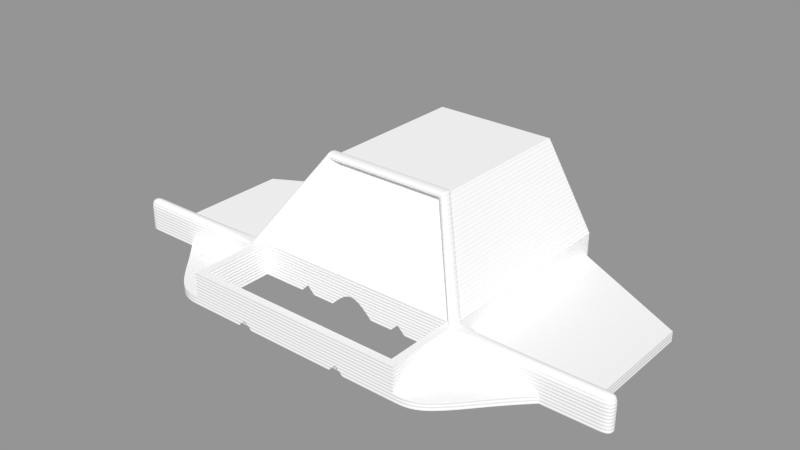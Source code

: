 # Source: carcass-back.blend  (saved by Blender 2.63.19; exported with 4.5.12 LTS)
import bpy
from mathutils import Matrix  # noqa: F401  (used for matrix-valued properties, if any)

bpy.ops.wm.read_factory_settings(use_empty=True)
scene = bpy.context.scene
scene.name = 'Scene'

# ---- collections
col_collection_1 = bpy.data.collections.new('Collection 1'); scene.collection.children.link(col_collection_1)

# ---- materials (node trees are filled in below, after node groups)
mat_cyc_white = bpy.data.materials.new('cyc_white')
mat_cyc_white.alpha_threshold = 0.0
mat_cyc_white.roughness = 0.5
mat_cyc_white.line_color = (0.0, 0.0, 0.0, 1.0)

# ---- material node trees
mat_cyc_white.use_nodes = True; mat_cyc_white.node_tree.nodes.clear()
_N = mat_cyc_white.node_tree.nodes; _L = mat_cyc_white.node_tree.links
n0 = _N.new('ShaderNodeTexCoord'); n0.name = 'Texture Coordinate'; n0.location = (-652, 324)
n0.width = 150
n1 = _N.new('ShaderNodeOutputMaterial'); n1.name = 'Material Output'; n1.location = (446, 322)
n1.width = 120
n2 = _N.new('ShaderNodeMapping'); n2.name = 'Mapping'; n2.location = (-463, 262)
n2.inputs[3].default_value = (0.0, 0.0, 1.0)
n3 = _N.new('ShaderNodeMixShader'); n3.name = 'Mix Shader'; n3.location = (243, 468)
n3.width = 150
n3.inputs[0].default_value = 0.1
n4 = _N.new('ShaderNodeBsdfAnisotropic'); n4.name = 'Glossy BSDF'; n4.location = (-28, 381)
n4.distribution = 'BECKMANN'
n4.inputs[1].default_value = 0.4472
n5 = _N.new('ShaderNodeTexWave'); n5.name = 'Wave Texture'; n5.location = (44, 242)
n5.bands_direction = 'DIAGONAL'
n5.rings_direction = 'SPHERICAL'
n5.inputs[1].default_value = 0.5
n5.inputs[3].default_value = 0.0
n5.inputs[6].default_value = 1.571
n6 = _N.new('ShaderNodeBsdfDiffuse'); n6.name = 'Diffuse BSDF'; n6.location = (-35, 486)
n6.inputs[0].default_value = (1.0, 1.0, 1.0, 1.0)
n7 = _N.new('ShaderNodeDisplacement'); n7.name = 'Displacement'; n7.location = (0, 0)
n7.inputs[1].default_value = 0.0
n7.inputs[2].default_value = 0.1
_L.new(n6.outputs[0], n3.inputs[1])
_L.new(n3.outputs[0], n1.inputs[0])
_L.new(n0.outputs[3], n2.inputs[0])
_L.new(n4.outputs[0], n3.inputs[2])
_L.new(n2.outputs[0], n5.inputs[0])
_L.new(n5.outputs[1], n7.inputs[0])
_L.new(n7.outputs[0], n1.inputs[2])
n1.is_active_output = True

# ---- meshes
me_carcass_back = bpy.data.meshes.new('carcass-back')
me_carcass_back.from_pydata([(49.5, 65.5, 1.726e-06), (49.5, 62.5, 1.858e-06), (52.5, 65.5, 1.726e-06), (52.5, 62.5, 1.858e-06), (63.0, -8.0, 1.933), (59.0, -15.0, -0.06667), (59.0, -4.0, -0.06667), (70.0, -4.0, -0.06667), (66.0, -11.0, -0.06667), (63.0, -11.0, -0.06667), (63.0, -8.0, -0.06667), (66.0, -8.0, -0.06667), (55.0, -33.0, 6.676e-07), (69.99, -15.0, -1.192e-07), (79.99, -5.0, -5.563e-07), (105.0, -5.0, -5.563e-07), (105.0, -1.172e-13, -7.749e-07), (0.0, -33.0, -4.697e-06), (42.0, 77.0, 0.001696), (45.0, -1.172e-13, -7.749e-07), (94.99, -2.682e-06, 4.59e-06), (80.0, -2.682e-06, 1.907e-06), (45.0, -5.0, -1.129e-05), (99.99, -1.172e-13, -7.749e-07), (94.99, 52.7, -3.962e-07), (45.0, -33.0, -4.697e-06), (42.0, -30.0, -1.019e-05), (45.0, 80.0, 0.001696), (27.0, 76.96, 0.001696), (55.0, -33.0, 3.0), (69.99, -15.0, 3.0), (79.99, -5.0, 3.0), (105.0, -5.0, 3.0), (105.0, 1.311e-07, 3.0), (0.0, -33.0, 3.0), (45.0, 2.857e-06, 4.0), (94.99, 1.748e-07, 4.0), (80.0, 1.748e-07, 4.0), (45.0, -5.0, 3.0), (99.99, 1.311e-07, 3.0), (94.99, 52.7, 4.0), (45.0, -33.0, 3.0), (45.0, 80.0, 4.0), (27.0, 58.0, 0.006793), (79.99, -5.0, 13.0), (105.0, -5.0, 13.0), (105.0, 5.682e-07, 13.0), (0.0, -33.0, 13.0), (45.0, 5.682e-07, 13.0), (0.0, -30.0, 13.0), (94.99, -2.114e-06, 13.0), (80.0, -2.114e-06, 13.0), (45.0, -5.0, 13.0), (99.99, 5.682e-07, 13.0), (45.0, -33.0, 13.0), (42.0, -30.0, 13.0), (45.0, 80.0, 13.0), (0.0, 15.0, 46.0), (25.0, 80.0, 46.0), (0.0, 18.0, 44.0), (25.0, 15.0, 46.0), (22.0, 18.0, 44.0), (-5.821e-11, 80.0, 46.0), (42.0, -5.364e-06, -3.457e-06), (42.0, -2.0, -3.37e-06), (37.0, -4.796e-06, 13.0), (42.0, -2.0, 13.0), (0.0, 0.0, 13.0), (0.0, -2.0, 13.0), (0.0, 0.0, 9.0), (100.0, -5.0, -5.563e-07), (100.0, -5.0, 3.0), (100.0, -5.0, 13.0), (99.99, 3.497e-07, 8.0), (94.99, -2.333e-06, 8.0), (45.0, -5.0, 8.0), (80.0, -2.333e-06, 8.0), (105.0, 3.497e-07, 8.0), (45.0, 3.497e-07, 8.0), (105.0, -5.0, 8.0), (79.99, -5.0, 8.0), (100.0, -5.0, 8.0), (95.0, -5.0, -5.563e-07), (95.0, -5.0, 3.0), (95.0, -5.0, 13.0), (95.0, -5.0, 8.0), (25.0, 20.0, 46.0), (-5.821e-11, 20.0, 46.0), (42.0, 58.0, 2.054e-06), (37.0, 58.0, 13.0), (18.0, 58.0, 41.0), (0.0, 58.0, 44.0), (47.02, 5.682e-07, 13.0), (47.01, -5.0, 13.0), (-5.821e-11, 15.0, 47.74), (25.98, 15.0, 47.74), (25.98, 20.0, 47.74), (0.0, 20.0, 47.74), (15.0, 58.0, 12.01), (8.3, 59.56, 15.01), (8.3, 59.56, 33.01), (8.3, 61.56, 15.01), (8.3, 61.56, 33.01), (9.3, 61.56, 15.01), (9.3, 61.56, 33.01), (9.3, 63.46, 15.01), (9.3, 63.46, 33.01), (8.8, 63.46, 15.01), (8.8, 63.46, 33.01), (8.8, 65.46, 15.01), (8.8, 65.46, 33.01), (14.5, 65.46, 15.01), (14.5, 65.46, 33.01), (14.5, 71.46, 15.01), (14.5, 71.46, 33.01), (15.25, 71.46, 15.01), (15.25, 71.46, 33.01), (15.25, 72.96, 15.01), (15.25, 72.96, 33.01), (14.5, 72.96, 15.01), (14.5, 72.96, 33.01), (14.5, 74.96, 15.01), (14.5, 76.96, 33.01), (0.0, 59.56, 23.01), (0.0, 59.56, 33.01), (14.5, 74.96, 33.0), (15.0, 72.96, 12.01), (0.0, 58.0, 22.91), (8.3, 58.0, 15.01), (15.0, 63.46, 12.01), (14.5, 76.96, 15.01), (0.0, 76.96, 9.907), (0.0, 79.96, 9.907), (15.0, 61.56, 12.01), (7.5, 76.96, 9.907), (7.5, 79.96, 9.907), (0.0, 76.96, 25.91), (0.0, 79.96, 25.91), (7.5, 76.96, 25.91), (7.5, 79.96, 25.91), (15.0, 59.56, 12.01), (15.0, 71.46, 12.01), (15.0, 65.46, 12.01), (15.0, 74.96, 12.01), (15.0, 76.96, 12.01), (63.0, -11.0, 1.933), (0.0, 76.96, 33.01), (0.0, 59.56, 44.0), (0.0, 61.56, 44.0), (0.0, 63.46, 44.0), (0.0, 65.46, 44.0), (0.0, 71.46, 44.0), (0.0, 72.96, 44.0), (0.0, 74.96, 43.99), (66.0, -11.0, 1.933), (0.0, 76.96, 44.0), (30.0, 58.0, 3.007), (39.0, 58.0, 3.0), (18.0, 58.0, 15.01), (37.0, 77.0, 13.0), (18.0, 77.0, 41.0), (30.0, 77.0, 3.007), (39.0, 77.0, 3.0), (18.0, 77.0, 15.01), (0.0, 76.96, 0.001698), (27.0, 79.99, 0.001696), (0.0, 79.99, 0.001698), (66.0, -8.0, 1.933), (61.5, -6.499, 3.933), (61.5, -12.5, 3.933), (67.5, -12.5, 3.933), (67.5, -6.499, 3.933), (60.75, -5.749, 3.933), (60.75, -13.25, 3.933), (68.24, -13.25, 3.933), (68.25, -5.749, 3.933), (60.37, -5.374, 2.933), (60.37, -13.63, 2.933), (68.62, -13.63, 2.933), (68.62, -5.374, 2.933), (49.5, 65.5, 2.0), (49.5, 62.5, 2.0), (52.5, 65.5, 2.0), (52.5, 62.5, 2.0), (48.0, 67.0, 4.0), (48.0, 61.0, 4.0), (54.0, 67.0, 4.0), (54.0, 61.0, 4.0), (22.89, 80.0, 41.0), (-5.821e-11, 80.0, 41.0), (40.0, 80.0, 4.0), (40.0, 80.0, 12.38), (40.0, 80.0, 0.001696), (45.0, 82.0, 0.001696), (45.0, 82.0, 4.0), (45.0, 82.0, 13.0), (25.0, 82.0, 46.0), (-5.821e-11, 82.0, 46.0), (22.89, 82.0, 41.0), (-5.821e-11, 82.0, 41.0), (40.0, 82.0, 4.0), (40.0, 82.0, 12.38), (40.0, 82.0, 0.001696), (18.0, -33.0, -4.697e-06), (24.0, -33.0, -4.697e-06), (21.0, -33.0, 3.0), (24.0, -2.682e-06, -3.457e-06), (18.0, -3.517e-13, -6.139e-06), (21.0, 1.311e-07, 3.0), (9.0, -3.517e-13, -6.139e-06), (0.0, -30.0, -4.828e-06), (18.0, -30.0, -4.828e-06), (24.0, -30.0, -4.828e-06), (21.0, -30.0, 3.0), (0.0, -2.0, 9.0), (24.0, -2.0, -3.37e-06), (18.0, -2.0, -6.052e-06), (21.0, -2.0, 3.0), (9.0, -2.0, -6.052e-06), (0.0, 29.0, 33.5), (27.5, 29.0, 32.0)], [], [(19, 6, 5, 25, 22), (6, 19, 21, 7), (10, 9, 5, 6), (6, 7, 11, 10), (79, 81, 71, 32), (5, 13, 12, 25), (1, 0, 180, 181), (120, 125, 153, 152), (74, 76, 51, 50), (52, 54, 41, 38, 75), (7, 13, 8, 11), (3, 2, 182, 183), (34, 41, 54, 47), (73, 74, 50, 53), (42, 40, 24, 27), (83, 31, 14, 82), (30, 29, 12, 13), (31, 30, 13, 14), (17, 203, 205, 204, 25, 41, 34), (39, 33, 16, 23), (28, 144, 143, 126, 141, 142, 129, 133, 140, 98, 43), (20, 24, 40, 36), (33, 32, 15, 16), (32, 71, 70, 15), (119, 121, 125, 120), (13, 5, 9, 8), (23, 20, 36, 39), (25, 12, 29, 41), (45, 72, 81, 79), (53, 72, 45, 46), (73, 77, 33, 39), (76, 78, 48, 92, 51), (77, 79, 32, 33), (85, 80, 31, 83), (75, 80, 44, 93, 52), (57, 59, 61, 60), (18, 28, 43, 88), (49, 47, 54, 55), (61, 66, 52, 60), (61, 66, 68, 59), (63, 206, 208), (52, 66, 55, 54), (36, 37, 76, 74), (39, 36, 74, 73), (53, 46, 77, 73), (37, 35, 78, 76), (46, 45, 79, 77), (84, 44, 80, 85), (38, 31, 80, 75), (71, 83, 82, 70), (81, 85, 83, 71), (72, 84, 85, 81), (53, 50, 84, 72), (84, 50, 51, 44), (70, 23, 16, 15), (23, 70, 82, 20), (20, 82, 14, 21), (56, 58, 86, 48), (114, 116, 151), (147, 124, 100), (57, 60, 95, 94), (48, 86, 96, 92), (97, 94, 95, 96), (93, 95, 60, 52), (44, 51, 92, 93), (95, 93, 92, 96), (97, 96, 86, 87), (101, 102, 100, 99), (103, 104, 102, 101), (105, 106, 104, 103), (107, 108, 106, 105), (109, 110, 108, 107), (111, 112, 110, 109), (113, 114, 112, 111), (117, 118, 116, 115), (124, 123, 99, 100), (117, 119, 120, 118), (130, 122, 125, 121), (122, 130, 134, 138), (142, 141, 113, 111), (135, 134, 131, 132), (135, 139, 138, 134), (126, 143, 121, 119), (133, 129, 105, 103), (143, 144, 130, 121), (136, 138, 139, 137), (127, 128, 99, 123), (129, 107, 105), (142, 111, 109), (129, 142, 109, 107), (141, 115, 113), (126, 119, 117), (140, 133, 101, 99), (141, 126, 117, 115), (133, 103, 101), (98, 140, 99, 128), (144, 134, 130), (138, 136, 146, 122), (14, 7, 21), (88, 63, 65, 89), (113, 115, 116, 114), (7, 14, 13), (148, 147, 100, 102), (151, 150, 112, 114), (22, 25, 26, 64, 63, 88, 18, 27, 19), (158, 156, 43, 98), (88, 43, 156, 157), (155, 153, 125, 122), (150, 110, 112), (149, 106, 108), (148, 102, 104), (118, 120, 152), (152, 151, 116, 118), (122, 146, 155), (150, 149, 108, 110), (149, 148, 104, 106), (89, 157, 88), (158, 90, 160, 163), (89, 90, 160, 159), (163, 161, 156, 158), (159, 162, 157, 89), (157, 156, 161, 162), (134, 28, 164, 131), (134, 144, 28), (165, 166, 164, 28), (165, 135, 132, 166), (18, 192, 27), (193, 194, 42, 27), (198, 201, 191, 188), (8, 9, 145, 154), (4, 145, 9, 10), (11, 8, 154, 167), (10, 11, 167, 4), (167, 154, 170, 171), (154, 145, 169, 170), (168, 169, 145, 4), (4, 167, 171, 168), (171, 170, 174, 175), (172, 173, 169, 168), (170, 169, 173, 174), (168, 171, 175, 172), (176, 177, 173, 172), (174, 173, 177, 178), (172, 175, 179, 176), (175, 174, 178, 179), (31, 179, 178, 30), (38, 176, 179, 31), (176, 38, 41, 177), (30, 178, 177, 41, 29), (3, 1, 181, 183), (2, 0, 180, 182), (183, 182, 186, 187), (181, 180, 184, 185), (183, 181, 185, 187), (182, 180, 184, 186), (36, 40, 187, 35, 37), (40, 187, 186), (35, 187, 185), (186, 42, 40), (42, 186, 184), (35, 185, 184, 42), (56, 48, 78, 35, 42), (1, 19, 27, 0), (27, 2, 0), (2, 27, 24), (24, 3, 2), (3, 19, 1), (24, 20, 21, 19, 3), (58, 56, 195, 196), (27, 192, 202, 193), (18, 192, 165, 28), (135, 188, 191, 190, 192, 165), (188, 139, 135), (189, 137, 139, 188), (195, 194, 200, 201), (197, 196, 198, 199), (198, 196, 195, 201), (202, 200, 194, 193), (56, 42, 194, 195), (62, 58, 196, 197), (192, 190, 200, 202), (201, 200, 190, 191), (199, 198, 188, 189), (203, 17, 210, 211), (205, 203, 211, 213), (213, 212, 204, 205), (204, 212, 26, 25), (218, 214, 69, 209), (208, 206, 215, 217), (217, 216, 207, 208), (209, 207, 216, 218), (206, 63, 64, 215), (213, 26, 212), (213, 211, 210), (213, 210, 49), (213, 55, 26), (55, 213, 49), (66, 64, 26, 55), (64, 217, 215), (218, 216, 217, 214), (217, 64, 66), (68, 214, 217, 66), (207, 209, 69, 208), (63, 208, 65), (69, 65, 208), (162, 159, 160, 163, 161), (127, 91, 90, 158, 98, 128), (69, 67, 65), (65, 220, 90, 89), (219, 220, 65, 67), (91, 90, 220, 219), (62, 87, 86, 58)])
_k = {(0, 1): 1.0, (1, 3): 1.0, (0, 2): 1.0, (2, 3): 1.0, (154, 167): 1.0, (4, 145): 1.0, (8, 9): 1.0, (9, 10): 1.0, (8, 11): 1.0, (10, 11): 1.0, (145, 154): 1.0, (12, 13): 1.0, (13, 14): 1.0, (16, 23): 1.0, (15, 16): 1.0, (14, 82): 1.0, (19, 22): 1.0, (25, 204): 1.0, (19, 27): 1.0, (15, 70): 1.0, (14, 21): 1.0, (20, 21): 1.0, (20, 24): 1.0, (25, 26): 1.0, (28, 43): 1.0, (24, 27): 1.0, (26, 64): 1.0, (19, 21): 1.0, (29, 30): 1.0, (30, 31): 1.0, (41, 54): 1.0, (34, 41): 1.0, (36, 37): 1.0, (36, 40): 1.0, (42, 56): 1.0, (31, 38): 1.0, (28, 144): 1.0, (40, 42): 1.0, (35, 37): 1.0, (24, 40): 1.0, (27, 42): 1.0, (14, 31): 1.0, (43, 98): 1.0, (25, 41): 1.0, (20, 36): 1.0, (12, 25): 1.0, (20, 23): 1.0, (22, 25): 1.0, (29, 41): 1.0, (38, 41): 1.0, (47, 54): 1.0, (48, 56): 1.0, (49, 55): 1.0, (153, 155): 1.0, (55, 66): 1.0, (48, 92): 1.0, (52, 54): 1.0, (52, 75): 1.0, (48, 78): 1.0, (151, 152): 1.0, (57, 60): 1.0, (18, 27): 1.0, (58, 62): 1.0, (52, 66): 1.0, (54, 55): 1.0, (60, 61): 1.0, (56, 58): 1.0, (18, 28): 1.0, (63, 64): 1.0, (63, 65): 1.0, (61, 66): 1.0, (59, 61): 1.0, (66, 68): 1.0, (69, 209): 1.0, (160, 163): 1.0, (52, 60): 1.0, (38, 75): 1.0, (35, 78): 1.0, (70, 82): 1.0, (58, 86): 1.0, (52, 93): 1.0, (86, 87): 1.0, (48, 86): 1.0, (89, 90): 1.0, (88, 89): 1.0, (149, 150): 1.0, (148, 149): 1.0, (18, 88): 1.0, (95, 96): 1.0, (92, 93): 1.0, (60, 95): 1.0, (86, 96): 1.0, (101, 102): 1.0, (100, 102): 1.0, (99, 100): 1.0, (99, 101): 1.0, (103, 104): 1.0, (102, 104): 1.0, (101, 103): 1.0, (105, 106): 1.0, (104, 106): 1.0, (103, 105): 1.0, (107, 108): 1.0, (106, 108): 1.0, (105, 107): 1.0, (109, 110): 1.0, (108, 110): 1.0, (107, 109): 1.0, (111, 112): 1.0, (110, 112): 1.0, (109, 111): 1.0, (113, 114): 1.0, (112, 114): 1.0, (111, 113): 1.0, (115, 116): 1.0, (113, 115): 1.0, (117, 118): 1.0, (116, 118): 1.0, (115, 117): 1.0, (119, 120): 1.0, (117, 119): 1.0, (122, 125): 1.0, (119, 121): 1.0, (123, 124): 1.0, (99, 123): 1.0, (100, 124): 1.0, (99, 140): 1.0, (105, 129): 1.0, (118, 120): 1.0, (103, 133): 1.0, (111, 142): 1.0, (119, 126): 1.0, (122, 130): 1.0, (113, 141): 1.0, (131, 134): 1.0, (121, 130): 1.0, (132, 135): 1.0, (143, 144): 1.0, (141, 142): 1.0, (129, 133): 1.0, (123, 127): 1.0, (135, 139): 1.0, (134, 138): 1.0, (136, 138): 1.0, (137, 139): 1.0, (99, 128): 1.0, (127, 128): 1.0, (126, 143): 1.0, (121, 143): 1.0, (130, 144): 1.0, (98, 128): 1.0, (107, 129): 1.0, (101, 133): 1.0, (115, 141): 1.0, (109, 142): 1.0, (117, 126): 1.0, (98, 140): 1.0, (126, 141): 1.0, (129, 142): 1.0, (133, 140): 1.0, (122, 146): 1.0, (121, 125): 1.0, (65, 89): 1.0, (63, 88): 1.0, (114, 116): 1.0, (147, 148): 1.0, (150, 151): 1.0, (100, 147): 1.0, (114, 151): 1.0, (125, 153): 1.0, (112, 150): 1.0, (106, 149): 1.0, (102, 148): 1.0, (118, 152): 1.0, (146, 155): 1.0, (156, 157): 1.0, (43, 88): 1.0, (124, 147): 1.0, (116, 151): 1.0, (122, 155): 1.0, (110, 150): 1.0, (108, 149): 1.0, (104, 148): 1.0, (120, 152): 1.0, (43, 156): 1.0, (88, 157): 1.0, (156, 158): 1.0, (89, 157): 1.0, (159, 160): 1.0, (161, 162): 1.0, (161, 163): 1.0, (159, 162): 1.0, (91, 127): 1.0, (89, 159): 1.0, (156, 161): 1.0, (157, 162): 1.0, (131, 164): 1.0, (28, 164): 1.0, (165, 166): 1.0, (56, 195): 1.0, (188, 189): 1.0, (120, 125): 1.0, (152, 153): 1.0, (4, 167): 1.0, (170, 171): 1.0, (168, 169): 1.0, (169, 170): 1.0, (168, 171): 1.0, (174, 175): 1.0, (172, 173): 1.0, (173, 174): 1.0, (172, 175): 1.0, (178, 179): 1.0, (176, 177): 1.0, (177, 178): 1.0, (176, 179): 1.0, (180, 181): 1.0, (181, 183): 1.0, (180, 182): 1.0, (182, 183): 1.0, (184, 185): 1.0, (185, 187): 1.0, (184, 186): 1.0, (186, 187): 1.0, (35, 42): 1.0, (190, 191): 1.0, (27, 193): 1.0, (192, 202): 1.0, (27, 192): 1.0, (188, 191): 1.0, (190, 192): 1.0, (165, 192): 1.0, (196, 198): 1.0, (197, 199): 1.0, (195, 201): 1.0, (193, 202): 1.0, (58, 196): 1.0, (191, 201): 1.0, (188, 198): 1.0, (62, 197): 1.0, (189, 199): 1.0, (17, 203): 1.0, (203, 205): 1.0, (204, 205): 1.0, (63, 206): 1.0, (206, 208): 1.0, (207, 208): 1.0, (207, 209): 1.0, (210, 211): 1.0, (211, 213): 1.0, (212, 213): 1.0, (203, 211): 1.0, (205, 213): 1.0, (204, 212): 1.0, (26, 212): 1.0, (214, 218): 1.0, (215, 217): 1.0, (216, 217): 1.0, (216, 218): 1.0, (209, 218): 1.0, (206, 215): 1.0, (208, 217): 1.0, (207, 216): 1.0, (64, 215): 1.0, (49, 210): 1.0, (26, 55): 1.0, (64, 66): 1.0, (65, 67): 1.0}
me_carcass_back.attributes.new('crease_edge', 'FLOAT', 'EDGE').data.foreach_set('value', [_k.get((min(e.vertices), max(e.vertices)), 0.0) for e in me_carcass_back.edges])
me_carcass_back.materials.append(mat_cyc_white)
me_carcass_back.use_remesh_preserve_volume = False
me_carcass_back.use_remesh_preserve_attributes = False
me_carcass_back.use_mirror_vertex_groups = False
me_carcass_back.update()

# ---- objects
ob_carcass_back = bpy.data.objects.new('carcass-back', me_carcass_back)

# ---- transforms, parenting, visibility, modifiers, constraints
ob_carcass_back.location = (0.0, 0.0, 0.0)
ob_carcass_back.lineart.crease_threshold = 0.0
_m = ob_carcass_back.modifiers.new('Mirror', 'MIRROR')
_m = ob_carcass_back.modifiers.new('Subsurf', 'SUBSURF')
_m.uv_smooth = 'PRESERVE_CORNERS'
_m.levels = 3
_m.render_levels = 3
_m.show_only_control_edges = False

# ---- collection membership
col_collection_1.objects.link(ob_carcass_back)

# ---- scene / render settings (as saved in the file)
scene.frame_start = 1; scene.frame_end = 250; scene.frame_set(2)
scene.render.engine = 'CYCLES'
scene.render.image_settings.color_mode = 'RGB'
scene.render.image_settings.compression = 90
scene.render.dither_intensity = 0.0
scene.render.use_border = True
scene.render.bake_margin = 2
scene.render.bake_bias = 0.0
scene.render.use_stamp_time = False
scene.render.use_stamp_date = False
scene.render.use_stamp_frame = False
scene.render.use_stamp_camera = False
scene.render.use_stamp_scene = False
scene.render.use_stamp_filename = False
scene.render.use_stamp_render_time = False
scene.render.use_stamp = True
scene.cycles.feature_set = 'EXPERIMENTAL'
scene.cycles.use_denoising = False
scene.cycles.samples = 250
scene.cycles.sampling_pattern = 'TABULATED_SOBOL'
scene.cycles.light_sampling_threshold = 0.0
scene.cycles.use_adaptive_sampling = False
scene.cycles.use_light_tree = False
scene.cycles.blur_glossy = 0.0
scene.cycles.max_bounces = 128
scene.cycles.diffuse_bounces = 128
scene.cycles.glossy_bounces = 128
scene.cycles.transmission_bounces = 128
scene.cycles.volume_bounces = 1
scene.cycles.transparent_max_bounces = 128
scene.cycles.pixel_filter_type = 'GAUSSIAN'
scene.cycles.sample_clamp_indirect = 0.0
scene.view_settings.view_transform = 'Standard'
bpy.context.view_layer.update()

# ---- added for rendering (the .blend has no active camera and no usable light): camera, sun + grey world if the file has none
cam_auto = bpy.data.cameras.new('AutoCamera')
cam_auto.lens = 50.0
cam_auto.sensor_width = 36.0
cam_auto.clip_end = 3964.24
ob_auto_camera = bpy.data.objects.new('AutoCamera', cam_auto)
scene.collection.objects.link(ob_auto_camera)
ob_auto_camera.location = (225.884, -246.56, 204.545)
ob_auto_camera.rotation_euler = (1.09748, -7.21219e-08, 0.694738)
scene.camera = ob_auto_camera
light_auto_sun = bpy.data.lights.new('AutoSun', 'SUN')
light_auto_sun.energy = 3.0
light_auto_sun.angle = 0.0523599
ob_auto_sun = bpy.data.objects.new('AutoSun', light_auto_sun)
scene.collection.objects.link(ob_auto_sun)
ob_auto_sun.rotation_euler = (0.872665, 0.174533, 0.523599)
if scene.world is None:
    world_auto = bpy.data.worlds.new('AutoWorld')
    world_auto.color = (0.3, 0.3, 0.3)
    scene.world = world_auto
bpy.context.view_layer.update()
